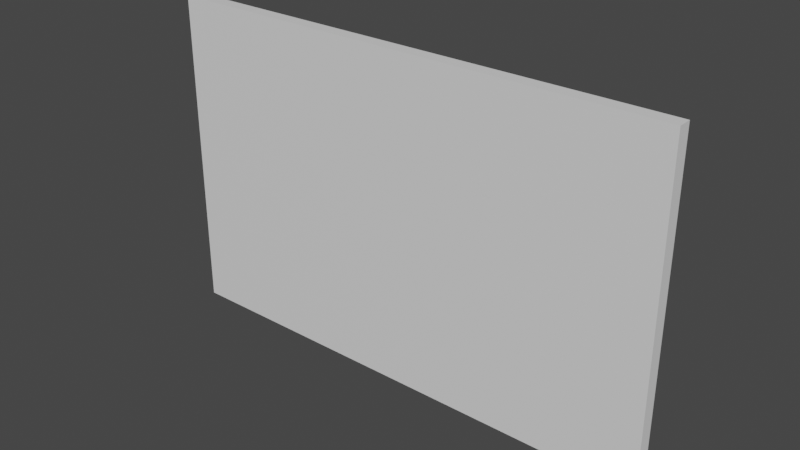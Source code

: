 # Source: 16_billboard.blend  (saved by Blender 3.3.6; exported with 4.5.12 LTS)
import bpy
from mathutils import Matrix  # noqa: F401  (used for matrix-valued properties, if any)

bpy.ops.wm.read_factory_settings(use_empty=True)
scene = bpy.context.scene
scene.name = 'Scene'

# ---- collections
col_collection = bpy.data.collections.new('Collection'); scene.collection.children.link(col_collection)

# ---- materials (node trees are filled in below, after node groups)
mat_part_a = bpy.data.materials.new('Part_A')
mat_part_a.use_transparent_shadow = False

# ---- material node trees
mat_part_a.use_nodes = True; mat_part_a.node_tree.nodes.clear()
_N = mat_part_a.node_tree.nodes; _L = mat_part_a.node_tree.links
n0 = _N.new('ShaderNodeBsdfPrincipled'); n0.name = 'Principled BSDF'; n0.location = (10, 300)
n0.distribution = 'GGX'
n0.subsurface_method = 'RANDOM_WALK_SKIN'
n0.inputs[3].default_value = 1.45
n0.inputs[27].default_value = (0.0, 0.0, 0.0, 1.0)
n0.inputs[28].default_value = 1.0
n1 = _N.new('ShaderNodeOutputMaterial'); n1.name = 'Material Output'; n1.location = (300, 300)
_L.new(n0.outputs[0], n1.inputs[0])
n1.is_active_output = True

# ---- world
world_world = bpy.data.worlds.new('World'); scene.world = world_world
world_world.use_nodes = True; world_world.node_tree.nodes.clear()
_N = world_world.node_tree.nodes; _L = world_world.node_tree.links
n0 = _N.new('ShaderNodeOutputWorld'); n0.name = 'World Output'; n0.location = (300, 300)
n1 = _N.new('ShaderNodeBackground'); n1.name = 'Background'; n1.location = (10, 300)
n1.inputs[0].default_value = (0.05088, 0.05088, 0.05088, 1.0)
_L.new(n1.outputs[0], n0.inputs[0])
n0.is_active_output = True
world_world.color = (0.05088, 0.05088, 0.05088)
world_world.use_sun_shadow = False
world_world.sun_shadow_jitter_overblur = 0.0

# ---- meshes
me_x = bpy.data.meshes.new('메쉬')
me_x.from_pydata([(48.8, 31.1, 1.307), (48.8, -31.1, 1.307), (-48.8, 31.1, 1.307), (-48.8, -31.1, 1.307), (48.8, -31.1, -1.307), (-48.8, -31.1, -1.307), (-48.8, 31.1, -1.307), (48.8, 31.1, -1.307)], [], [(3, 1, 0, 2), (1, 3, 5, 4), (2, 0, 7, 6), (0, 1, 4, 7), (3, 2, 6, 5), (5, 6, 7, 4)])
me_x.polygons.foreach_set('use_smooth', [True] * 6)
_k = set([(0, 1), (0, 2), (0, 7), (1, 3), (1, 4), (2, 3), (2, 6), (3, 5), (4, 5), (4, 7), (5, 6), (6, 7)])
me_x.attributes.new('sharp_edge', 'BOOLEAN', 'EDGE').data.foreach_set('value', [ (min(e.vertices), max(e.vertices)) in _k for e in me_x.edges])
_uv = me_x.uv_layers.new(name='map1')
_uv.uv.foreach_set('vector', [0.002681, 0.002061, 0.2469, 0.002061, 0.2469, 0.1214, 0.002681, 0.1214, 0.005569, 0.1142, 0.005569, 0.1143, 0.005567, 0.1143, 0.005567, 0.1142, 0.00557, 0.1143, 0.00557, 0.1142, 0.005572, 0.1142, 0.005572, 0.1143, 0.005751, 0.1142, 0.005751, 0.1142, 0.005751, 0.1142, 0.005751, 0.1142, 0.005751, 0.1142, 0.005751, 0.1142, 0.005751, 0.1142, 0.005751, 0.1142, 0.2469, 0.002061, 0.2469, 0.1214, 0.002681, 0.1214, 0.002681, 0.002061])
me_x.materials.append(mat_part_a)
me_x.update()
me_x.normals_split_custom_set([tuple(v) for v in zip(*[iter([-6.729e-10, 0.0, 1.0, -6.729e-10, 0.0, 1.0, -6.729e-10, 0.0, 1.0, -6.729e-10, 0.0, 1.0, -1.173e-07, -1.0, 0.0, -1.173e-07, -1.0, 0.0, -1.173e-07, -1.0, 0.0, -1.173e-07, -1.0, 0.0, 3.908e-07, 1.0, 0.0, 3.908e-07, 1.0, 0.0, 3.908e-07, 1.0, 0.0, 3.908e-07, 1.0, 0.0, 1.0, 0.0, 0.0, 1.0, 0.0, 0.0, 1.0, 0.0, 0.0, 1.0, 0.0, 0.0, -1.0, 0.0, 0.0, -1.0, 0.0, 0.0, -1.0, 0.0, 0.0, -1.0, 0.0, 0.0, -1.257e-09, 0.0, -1.0, -1.257e-09, 0.0, -1.0, -1.257e-09, 0.0, -1.0, -1.257e-09, 0.0, -1.0])] * 3)])

# ---- objects
ob_16_billboard = bpy.data.objects.new('16_billboard', me_x)

# ---- transforms, parenting, visibility, modifiers, constraints
ob_16_billboard.location = (0.0, 0.0, 0.0)
ob_16_billboard.rotation_euler = (1.571, -0.0, 0.0)
ob_16_billboard.scale = (0.01, 0.01, 0.01)
ob_16_billboard.color = (0.8, 0.8, 0.8, 1.0)

# ---- collection membership
col_collection.objects.link(ob_16_billboard)

# ---- scene / render settings (as saved in the file)
scene.frame_start = 1; scene.frame_end = 250; scene.frame_set(1)
scene.render.engine = 'BLENDER_EEVEE_NEXT'
scene.cycles.sampling_pattern = 'TABULATED_SOBOL'
scene.cycles.use_light_tree = False
scene.view_settings.view_transform = 'Filmic'
bpy.context.view_layer.update()

# ---- added for rendering (the .blend has no active camera and no usable light): camera, sun
cam_auto = bpy.data.cameras.new('AutoCamera')
cam_auto.lens = 50.0
cam_auto.sensor_width = 36.0
cam_auto.clip_end = 1000.0
ob_auto_camera = bpy.data.objects.new('AutoCamera', cam_auto)
scene.collection.objects.link(ob_auto_camera)
ob_auto_camera.location = (1.07115, -1.28538, 0.856921)
ob_auto_camera.rotation_euler = (1.09748, -7.21219e-08, 0.694738)
scene.camera = ob_auto_camera
light_auto_sun = bpy.data.lights.new('AutoSun', 'SUN')
light_auto_sun.energy = 3.0
light_auto_sun.angle = 0.0523599
ob_auto_sun = bpy.data.objects.new('AutoSun', light_auto_sun)
scene.collection.objects.link(ob_auto_sun)
ob_auto_sun.rotation_euler = (0.872665, 0.174533, 0.523599)
bpy.context.view_layer.update()
